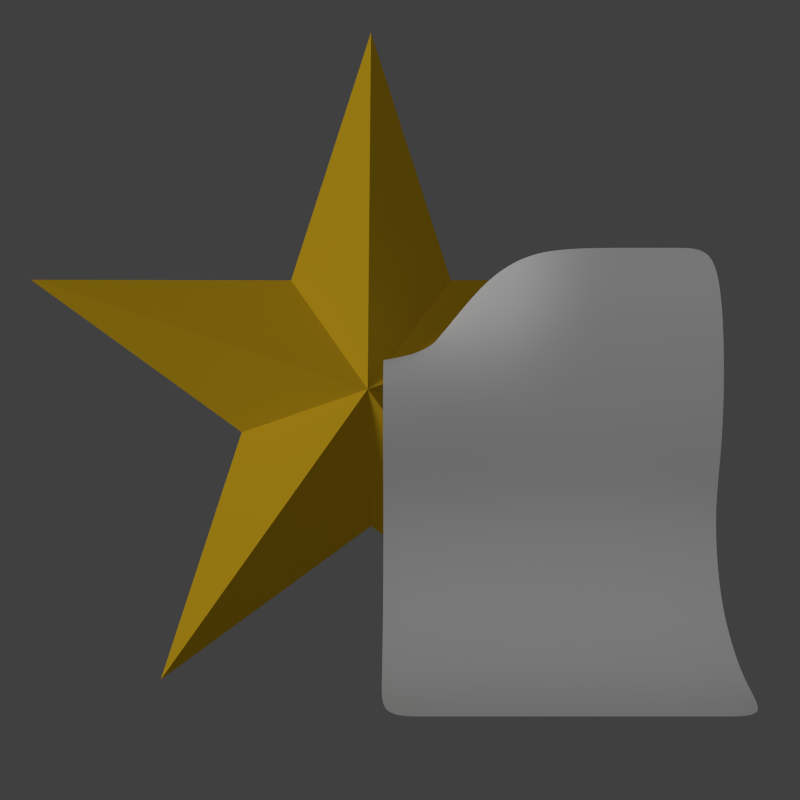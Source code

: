 # Source: icon.blend  (saved by Blender 2.71.0; exported with 4.5.12 LTS)
import bpy
from mathutils import Matrix  # noqa: F401  (used for matrix-valued properties, if any)

bpy.ops.wm.read_factory_settings(use_empty=True)
scene = bpy.context.scene
scene.name = 'Scene'

# ---- collections
col_collection_1 = bpy.data.collections.new('Collection 1'); scene.collection.children.link(col_collection_1)
col_collection_2 = bpy.data.collections.new('Collection 2'); scene.collection.children.link(col_collection_2)
col_collection_3 = bpy.data.collections.new('Collection 3'); scene.collection.children.link(col_collection_3)

# ---- materials (node trees are filled in below, after node groups)
mat_gold = bpy.data.materials.new('gold')
mat_gold.alpha_threshold = 0.0
mat_gold.use_transparent_shadow = False
mat_gold.diffuse_color = (0.8, 0.4924, 0.01677, 1.0)
mat_gold.roughness = 0.0
mat_gold.specular_intensity = 1.0
mat_gold.line_color = (0.0, 0.0, 0.0, 1.0)
mat_paper = bpy.data.materials.new('paper')
mat_paper.alpha_threshold = 0.0
mat_paper.use_transparent_shadow = False
mat_paper.preview_render_type = 'FLAT'
mat_paper.roughness = 1.6
mat_paper.line_color = (0.0, 0.0, 0.0, 1.0)

# ---- material node trees

# ---- world
world_world = bpy.data.worlds.new('World'); scene.world = world_world
world_world.color = (0.05088, 0.05088, 0.05088)
world_world.use_sun_shadow = False
world_world.sun_shadow_jitter_overblur = 0.0
world_world.cycles.sampling_method = 'MANUAL'
world_world.cycles.sample_map_resolution = 256

# ---- cameras
cam_camera = bpy.data.cameras.new('Camera')
cam_camera.clip_end = 100.0
cam_camera.lens = 35.0
cam_camera.sensor_width = 32.0
cam_camera.sensor_height = 18.0
cam_camera.ortho_scale = 7.314
cam_camera.dof.focus_distance = 0.0
cam_camera.dof.aperture_fstop = 128.0

# ---- lights
light_hemi = bpy.data.lights.new('Hemi', 'SUN')
light_hemi.transmission_factor = 0.0
light_hemi.angle = 0.1993
light_hemi.energy = 1.0
light_hemi.shadow_buffer_clip_start = 0.5
light_hemi.shadow_soft_size = 0.1
light_hemi.shadow_cascade_max_distance = 1000.0
light_hemi.cycles.use_multiple_importance_sampling = False
light_lamp = bpy.data.lights.new('Lamp', 'AREA')
light_lamp.transmission_factor = 0.0
light_lamp.cutoff_distance = 30.0
light_lamp.energy = 78.54
light_lamp.shadow_buffer_clip_start = 1.001
light_lamp.shadow_soft_size = 0.1
light_lamp.shadow_maximum_resolution = 0.006
light_lamp.use_absolute_resolution = True
light_lamp.shape = 'RECTANGLE'
light_lamp.size = 0.1
light_lamp.size_y = 0.2
light_lamp.cycles.use_multiple_importance_sampling = False

# ---- meshes
me_cone_001 = bpy.data.meshes.new('Cone.001')
me_cone_001.from_pydata([(0.0, 1.0, -0.025), (0.2234, 0.3074, -0.025), (0.9511, 0.309, -0.025), (0.3614, -0.1174, -0.025), (0.5878, -0.809, -0.025), (-1.105e-08, -0.38, -0.025), (-0.5878, -0.809, -0.025), (-0.3614, -0.1174, -0.025), (0.0, 0.0, 0.225), (-0.9511, 0.309, -0.025), (-0.2234, 0.3074, -0.025)], [], [(9, 8, 10), (0, 8, 1), (7, 8, 9), (6, 8, 7), (5, 8, 6), (4, 8, 5), (3, 8, 4), (2, 8, 3), (10, 8, 0), (1, 8, 2), (0, 1, 2, 3, 4, 5, 6, 7, 9, 10)])
me_cone_001.materials.append(mat_gold)
me_cone_001.use_remesh_preserve_volume = False
me_cone_001.use_remesh_preserve_attributes = False
me_cone_001.use_mirror_vertex_groups = False
me_cone_001.update()
me_grid = bpy.data.meshes.new('Grid')
me_grid.from_pydata([(0.04824, -0.7379, 0.2701), (0.1446, -0.7379, 0.2701), (0.241, -0.7379, 0.2701), (0.3374, -0.7379, 0.2701), (0.4338, -0.7379, 0.2701), (0.5302, -0.7379, 0.2701), (0.6265, -0.7379, 0.2701), (0.7229, -0.7379, 0.2701), (0.8193, -0.7379, 0.2701), (0.9157, -0.7379, 0.2701), (0.04824, -0.7111, 0.13), (0.1446, -0.7111, 0.13), (0.241, -0.7111, 0.13), (0.3374, -0.7111, 0.13), (0.4338, -0.7111, 0.13), (0.5302, -0.7111, 0.13), (0.6265, -0.7111, 0.13), (0.7229, -0.7111, 0.13), (0.8193, -0.7111, 0.13), (0.9157, -0.7111, 0.13), (0.04824, -0.5852, -0.005882), (0.1446, -0.5852, -0.005882), (0.241, -0.5852, -0.005882), (0.3374, -0.5852, -0.005882), (0.4338, -0.5852, -0.005882), (0.5302, -0.5852, -0.005882), (0.6265, -0.5852, -0.005882), (0.7229, -0.5852, -0.005882), (0.8193, -0.5852, -0.005882), (0.9157, -0.5852, -0.005882), (0.04824, -0.4443, -0.05366), (0.1446, -0.4443, -0.05366), (0.241, -0.4443, -0.05366), (0.3374, -0.4443, -0.05366), (0.4338, -0.4443, -0.05366), (0.5302, -0.4443, -0.05366), (0.6265, -0.4443, -0.05366), (0.7229, -0.4443, -0.05366), (0.8193, -0.4443, -0.05366), (0.9157, -0.4443, -0.05366), (0.04824, -0.3037, -0.05931), (0.1446, -0.3037, -0.05976), (0.241, -0.3037, -0.06042), (0.3374, -0.3037, -0.06118), (0.4338, -0.3037, -0.06154), (0.5302, -0.3037, -0.06154), (0.6265, -0.3037, -0.06154), (0.7229, -0.3037, -0.06154), (0.8193, -0.3037, -0.06154), (0.9157, -0.3037, -0.06154), (0.04824, -0.1709, -0.0182), (0.1446, -0.1709, -0.01849), (0.241, -0.1709, -0.01876), (0.3374, -0.1709, -0.01947), (0.4338, -0.1709, -0.02025), (0.5302, -0.1709, -0.02064), (0.6265, -0.1709, -0.02064), (0.7229, -0.1709, -0.02064), (0.8193, -0.1709, -0.02064), (0.9157, -0.1709, -0.02064), (0.04824, -0.03411, 0.003902), (0.1446, -0.03424, 0.003095), (0.241, -0.03442, 0.001212), (0.3374, -0.03445, -0.0002633), (0.4338, -0.03445, -0.0003261), (0.5302, -0.03445, -0.0003427), (0.6265, -0.03445, -0.0003462), (0.7229, -0.03445, -0.0003462), (0.8193, -0.03445, -0.0003462), (0.9157, -0.03445, -0.0003462), (0.04824, 0.08068, -0.0457), (0.1446, 0.08508, -0.0413), (0.241, 0.09443, -0.0312), (0.3374, 0.1014, -0.01625), (0.4338, 0.1032, -0.002406), (0.5302, 0.1032, 0.0), (0.6265, 0.1032, 0.0), (0.7229, 0.1032, 0.0), (0.8193, 0.1032, 0.0), (0.9157, 0.1032, 0.0), (0.04824, 0.07705, -0.1409), (0.1446, 0.1022, -0.1347), (0.241, 0.1601, -0.1205), (0.3374, 0.2136, -0.08891), (0.4338, 0.2369, -0.04108), (0.5302, 0.2404, -0.01617), (0.6265, 0.2404, -0.01561), (0.7229, 0.2404, -0.01561), (0.8193, 0.2404, -0.01561), (0.9157, 0.2404, -0.01561), (0.04824, 0.0216, -0.2333), (0.1446, 0.07419, -0.2291), (0.241, 0.1938, -0.2296), (0.3374, 0.3096, -0.1827), (0.4338, 0.36, -0.1148), (0.5302, 0.3688, -0.08568), (0.6265, 0.3701, -0.07971), (0.7229, 0.3701, -0.07971), (0.8193, 0.3701, -0.07971), (0.9157, 0.3701, -0.07971)], [], [(0, 1, 11, 10), (1, 2, 12, 11), (2, 3, 13, 12), (3, 4, 14, 13), (4, 5, 15, 14), (5, 6, 16, 15), (6, 7, 17, 16), (7, 8, 18, 17), (8, 9, 19, 18), (10, 11, 21, 20), (11, 12, 22, 21), (12, 13, 23, 22), (13, 14, 24, 23), (14, 15, 25, 24), (15, 16, 26, 25), (16, 17, 27, 26), (17, 18, 28, 27), (18, 19, 29, 28), (20, 21, 31, 30), (21, 22, 32, 31), (22, 23, 33, 32), (23, 24, 34, 33), (24, 25, 35, 34), (25, 26, 36, 35), (26, 27, 37, 36), (27, 28, 38, 37), (28, 29, 39, 38), (30, 31, 41, 40), (31, 32, 42, 41), (32, 33, 43, 42), (33, 34, 44, 43), (34, 35, 45, 44), (35, 36, 46, 45), (36, 37, 47, 46), (37, 38, 48, 47), (38, 39, 49, 48), (40, 41, 51, 50), (41, 42, 52, 51), (42, 43, 53, 52), (43, 44, 54, 53), (44, 45, 55, 54), (45, 46, 56, 55), (46, 47, 57, 56), (47, 48, 58, 57), (48, 49, 59, 58), (50, 51, 61, 60), (51, 52, 62, 61), (52, 53, 63, 62), (53, 54, 64, 63), (54, 55, 65, 64), (55, 56, 66, 65), (56, 57, 67, 66), (57, 58, 68, 67), (58, 59, 69, 68), (60, 61, 71, 70), (61, 62, 72, 71), (62, 63, 73, 72), (63, 64, 74, 73), (64, 65, 75, 74), (65, 66, 76, 75), (66, 67, 77, 76), (67, 68, 78, 77), (68, 69, 79, 78), (70, 71, 81, 80), (71, 72, 82, 81), (72, 73, 83, 82), (73, 74, 84, 83), (74, 75, 85, 84), (75, 76, 86, 85), (76, 77, 87, 86), (77, 78, 88, 87), (78, 79, 89, 88), (80, 81, 91, 90), (81, 82, 92, 91), (82, 83, 93, 92), (83, 84, 94, 93), (84, 85, 95, 94), (85, 86, 96, 95), (86, 87, 97, 96), (87, 88, 98, 97), (88, 89, 99, 98)])
me_grid.polygons.foreach_set('use_smooth', [True] * 81)
_k = set([(0, 1), (0, 10), (1, 2), (2, 3), (3, 4), (4, 5), (5, 6), (6, 7), (7, 8), (8, 9), (9, 19), (10, 20), (19, 29), (20, 30), (29, 39), (30, 40), (39, 49), (40, 50), (49, 59), (50, 60), (59, 69), (60, 70), (69, 79), (70, 80), (79, 89), (80, 90), (89, 99), (90, 91), (91, 92), (92, 93), (93, 94), (94, 95), (95, 96), (96, 97), (97, 98), (98, 99)])
me_grid.attributes.new('sharp_edge', 'BOOLEAN', 'EDGE').data.foreach_set('value', [ (min(e.vertices), max(e.vertices)) in _k for e in me_grid.edges])
me_grid.materials.append(mat_paper)
me_grid.use_remesh_preserve_volume = False
me_grid.use_remesh_preserve_attributes = False
me_grid.use_mirror_vertex_groups = False
me_grid.update()

# ---- objects
ob_hemi = bpy.data.objects.new('Hemi', light_hemi)
ob_lamp = bpy.data.objects.new('Lamp', light_lamp)
ob_camera = bpy.data.objects.new('Camera', cam_camera)
ob_cone_001 = bpy.data.objects.new('Cone.001', me_cone_001)
ob_grid = bpy.data.objects.new('Grid', me_grid)

# ---- transforms, parenting, visibility, modifiers, constraints
ob_hemi.location = (-5.35, 0.6968, 2.071)
ob_hemi.rotation_euler = (0.881, -1.091, -1.144)
ob_hemi.lineart.crease_threshold = 0.0
ob_lamp.location = (-1.343, 4.517, 10.52)
ob_lamp.rotation_euler = (-0.3388, 0.2778, 0.8302)
ob_lamp.lock_rotations_4d = False
ob_lamp.empty_display_type = 'ARROWS'
ob_lamp.color = (0.0, 0.0, 0.0, 0.0)
ob_lamp.lineart.crease_threshold = 0.0
ob_camera.location = (0.08113, -0.02731, 2.471)
ob_camera.lock_rotations_4d = False
ob_camera.empty_display_type = 'ARROWS'
ob_camera.color = (0.0, 0.0, 0.0, 0.0)
ob_camera.display_type = 'WIRE'
ob_camera.lineart.crease_threshold = 0.0
ob_cone_001.location = (0.0, 0.0, 0.05)
ob_cone_001.lineart.crease_threshold = 0.0
ob_grid.location = (0.0, 0.0, 0.5)
ob_grid.scale = (0.8857, 0.8857, 0.8857)
ob_grid.lineart.crease_threshold = 0.0
_m = ob_grid.modifiers.new('Subsurf', 'SUBSURF')
_m.uv_smooth = 'PRESERVE_CORNERS'
_m.render_levels = 3

# ---- collection membership
col_collection_1.objects.link(ob_hemi)
col_collection_1.objects.link(ob_lamp)
col_collection_1.objects.link(ob_camera)
col_collection_2.objects.link(ob_cone_001)
col_collection_3.objects.link(ob_grid)

# ---- scene / render settings (as saved in the file)
scene.camera = ob_camera
scene.frame_start = 2; scene.frame_end = 2; scene.frame_set(1)
scene.render.engine = 'BLENDER_EEVEE_NEXT'
scene.render.resolution_x = 256
scene.render.resolution_y = 256
scene.render.fps = 30
scene.render.dither_intensity = 0.0
scene.render.film_transparent = True
scene.render.use_freestyle = True
scene.cycles.use_denoising = False
scene.cycles.samples = 10
scene.cycles.sampling_pattern = 'TABULATED_SOBOL'
scene.cycles.light_sampling_threshold = 0.0
scene.cycles.use_adaptive_sampling = False
scene.cycles.use_light_tree = False
scene.cycles.blur_glossy = 0.0
scene.cycles.volume_bounces = 1
scene.cycles.pixel_filter_type = 'GAUSSIAN'
scene.cycles.sample_clamp_indirect = 0.0
scene.view_settings.view_transform = 'Standard'
bpy.context.view_layer.update()
